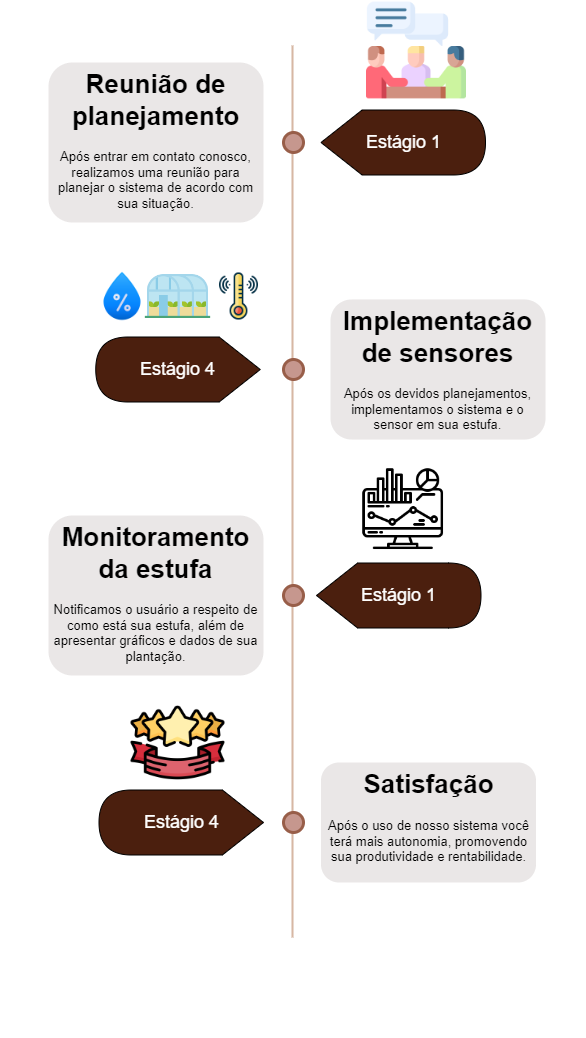

The diagram above was exported from draw.io. Its source (the exported page's mxGraphModel, read from the mxfile embedded in the PNG):
<mxGraphModel dx="868" dy="1332" grid="1" gridSize="10" guides="1" tooltips="1" connect="1" arrows="1" fold="1" page="1" pageScale="1" pageWidth="1100" pageHeight="850" background="none" math="0" shadow="0">
  <root>
    <mxCell id="0" />
    <mxCell id="1" parent="0" />
    <mxCell id="4ec97bd9e5d20128-1" value="" style="line;strokeWidth=2;html=1;fillColor=#D7B7A3;fontSize=28;fontColor=#004D99;strokeColor=#D7B7A3;rotation=90;" parent="1" vertex="1">
      <mxGeometry x="100" y="416" width="892" height="10" as="geometry" />
    </mxCell>
    <mxCell id="FgD7kE974wSfyOxFl_-n-1" value="" style="group;rotation=90;" parent="1" vertex="1" connectable="0">
      <mxGeometry x="99" y="227" width="895" height="585" as="geometry" />
    </mxCell>
    <mxCell id="Vz3LnulGSnKQYYan9v4M-1" value="" style="shape=image;verticalLabelPosition=bottom;labelBackgroundColor=default;verticalAlign=top;aspect=fixed;imageAspect=0;image=https://cdn-icons-png.flaticon.com/512/3050/3050502.png;rotation=0;" parent="FgD7kE974wSfyOxFl_-n-1" vertex="1">
      <mxGeometry x="521" y="-297" width="100" height="100" as="geometry" />
    </mxCell>
    <mxCell id="4ec97bd9e5d20128-9" value="" style="ellipse;whiteSpace=wrap;html=1;fillColor=#c6978e;fontSize=28;fontColor=#004D99;strokeWidth=3;strokeColor=#985e49;rotation=90;" parent="FgD7kE974wSfyOxFl_-n-1" vertex="1">
      <mxGeometry x="438" y="-165" width="20" height="20" as="geometry" />
    </mxCell>
    <mxCell id="4ec97bd9e5d20128-10" value="" style="ellipse;whiteSpace=wrap;html=1;fillColor=#c6978e;fontSize=28;fontColor=#004D99;strokeWidth=3;strokeColor=#985e49;rotation=90;" parent="FgD7kE974wSfyOxFl_-n-1" vertex="1">
      <mxGeometry x="438" y="62" width="20" height="20" as="geometry" />
    </mxCell>
    <mxCell id="4ec97bd9e5d20128-11" value="" style="ellipse;whiteSpace=wrap;html=1;fillColor=#c6978e;fontSize=28;fontColor=#004D99;strokeWidth=3;strokeColor=#985e49;rotation=90;" parent="FgD7kE974wSfyOxFl_-n-1" vertex="1">
      <mxGeometry x="438" y="288" width="20" height="20" as="geometry" />
    </mxCell>
    <mxCell id="4ec97bd9e5d20128-13" value="" style="ellipse;whiteSpace=wrap;html=1;fillColor=#c6978e;fontSize=28;fontColor=#004D99;strokeWidth=3;strokeColor=#985e49;rotation=90;" parent="FgD7kE974wSfyOxFl_-n-1" vertex="1">
      <mxGeometry x="438" y="515" width="20" height="20" as="geometry" />
    </mxCell>
    <mxCell id="4ec97bd9e5d20128-14" value="&lt;h1&gt;Reunião de planejamento&lt;/h1&gt;&lt;div style=&quot;&quot;&gt;Após entrar em contato conosco, realizamos uma reunião para planejar o sistema de acordo com sua situação.&lt;/div&gt;" style="text;html=1;spacing=5;spacingTop=-20;whiteSpace=wrap;overflow=hidden;strokeColor=none;strokeWidth=3;fillColor=#EAE7E7;fontSize=13;fontColor=#000000;align=center;rounded=1;rotation=0;" parent="FgD7kE974wSfyOxFl_-n-1" vertex="1">
      <mxGeometry x="203" y="-235" width="215" height="160" as="geometry" />
    </mxCell>
    <mxCell id="4ec97bd9e5d20128-16" value="&lt;h1&gt;Implementação de sensores&lt;/h1&gt;&lt;p&gt;Após os devidos planejamentos, implementamos o sistema e o sensor em sua estufa.&lt;/p&gt;" style="text;html=1;spacing=5;spacingTop=-20;whiteSpace=wrap;overflow=hidden;strokeColor=none;strokeWidth=3;fillColor=#EAE7E7;fontSize=13;fontColor=#000000;align=center;rounded=1;rotation=0;" parent="FgD7kE974wSfyOxFl_-n-1" vertex="1">
      <mxGeometry x="485.01" y="2" width="215" height="140" as="geometry" />
    </mxCell>
    <mxCell id="4ec97bd9e5d20128-17" value="&lt;h1&gt;Monitoramento da estufa&lt;/h1&gt;&lt;div style=&quot;&quot;&gt;Notificamos o usuário a respeito de como está sua estufa, além de apresentar gráficos e dados de sua plantação.&lt;/div&gt;" style="text;html=1;spacing=5;spacingTop=-20;whiteSpace=wrap;overflow=hidden;strokeColor=none;strokeWidth=3;fillColor=#EAE7E7;fontSize=13;fontColor=#000000;align=center;rounded=1;rotation=0;" parent="FgD7kE974wSfyOxFl_-n-1" vertex="1">
      <mxGeometry x="203" y="218" width="215" height="160" as="geometry" />
    </mxCell>
    <mxCell id="4ec97bd9e5d20128-18" value="&lt;h1&gt;Satisfação&lt;/h1&gt;&lt;p&gt;Após o uso de nosso sistema você terá mais autonomia, promovendo sua produtividade e rentabilidade.&lt;/p&gt;" style="text;html=1;spacing=5;spacingTop=-20;whiteSpace=wrap;overflow=hidden;strokeColor=none;strokeWidth=3;fillColor=#EAE7E7;fontSize=13;fontColor=#000000;align=center;rounded=1;rotation=0;" parent="FgD7kE974wSfyOxFl_-n-1" vertex="1">
      <mxGeometry x="475.5" y="465" width="215" height="120" as="geometry" />
    </mxCell>
    <mxCell id="Vz3LnulGSnKQYYan9v4M-5" value="" style="shape=image;verticalLabelPosition=bottom;labelBackgroundColor=default;verticalAlign=top;aspect=fixed;imageAspect=0;image=https://cdn-icons-png.flaticon.com/512/2782/2782058.png;rotation=0;" parent="FgD7kE974wSfyOxFl_-n-1" vertex="1">
      <mxGeometry x="516" y="170" width="83.5" height="83.5" as="geometry" />
    </mxCell>
    <mxCell id="UWSa2rWjMEXffwkBF1bj-3" value="&lt;font color=&quot;#ffffff&quot; style=&quot;font-size: 18px;&quot;&gt;Estágio 1&lt;/font&gt;" style="shape=display;whiteSpace=wrap;html=1;pointerEvents=0;fontFamily=Helvetica;fontSize=12;fontColor=default;fillColor=#4B1F0E;gradientColor=none;" parent="FgD7kE974wSfyOxFl_-n-1" vertex="1">
      <mxGeometry x="475.5" y="-187.5" width="164.5" height="65" as="geometry" />
    </mxCell>
    <mxCell id="UWSa2rWjMEXffwkBF1bj-6" value="&lt;font color=&quot;#ffffff&quot; style=&quot;font-size: 18px;&quot;&gt;Estágio 1&lt;/font&gt;" style="shape=display;whiteSpace=wrap;html=1;pointerEvents=0;fontFamily=Helvetica;fontSize=12;fontColor=default;fillColor=#4B1F0E;gradientColor=none;" parent="FgD7kE974wSfyOxFl_-n-1" vertex="1">
      <mxGeometry x="471" y="265.5" width="164.5" height="65" as="geometry" />
    </mxCell>
    <mxCell id="Vz3LnulGSnKQYYan9v4M-8" value="" style="shape=image;verticalLabelPosition=bottom;labelBackgroundColor=default;verticalAlign=top;aspect=fixed;imageAspect=0;image=https://cdn-icons-png.flaticon.com/512/3884/3884683.png;rotation=0;" parent="FgD7kE974wSfyOxFl_-n-1" vertex="1">
      <mxGeometry x="285.5" y="398.5" width="94" height="94" as="geometry" />
    </mxCell>
    <mxCell id="UWSa2rWjMEXffwkBF1bj-8" value="&lt;font color=&quot;#ffffff&quot; style=&quot;font-size: 18px;&quot;&gt;Estágio 4&lt;/font&gt;" style="shape=display;whiteSpace=wrap;html=1;pointerEvents=0;fontFamily=Helvetica;fontSize=12;fontColor=default;fillColor=#4B1F0E;gradientColor=none;flipH=1;" parent="FgD7kE974wSfyOxFl_-n-1" vertex="1">
      <mxGeometry x="253.5" y="492.5" width="164.5" height="65" as="geometry" />
    </mxCell>
    <mxCell id="UWSa2rWjMEXffwkBF1bj-9" value="&lt;font color=&quot;#ffffff&quot; style=&quot;font-size: 18px;&quot;&gt;Estágio 4&lt;/font&gt;" style="shape=display;whiteSpace=wrap;html=1;pointerEvents=0;fontFamily=Helvetica;fontSize=12;fontColor=default;fillColor=#4B1F0E;gradientColor=none;flipH=1;direction=east;flipV=1;" parent="FgD7kE974wSfyOxFl_-n-1" vertex="1">
      <mxGeometry x="250.25" y="39.5" width="164.5" height="65" as="geometry" />
    </mxCell>
    <mxCell id="_7eoWxE1Cw5ZOdCFUEVz-6" value="" style="shape=image;verticalLabelPosition=bottom;labelBackgroundColor=default;verticalAlign=top;aspect=fixed;imageAspect=0;image=https://cdn-icons-png.flaticon.com/512/7802/7802832.png;rotation=0;" parent="FgD7kE974wSfyOxFl_-n-1" vertex="1">
      <mxGeometry x="251" y="-27" width="52" height="52" as="geometry" />
    </mxCell>
    <mxCell id="_7eoWxE1Cw5ZOdCFUEVz-4" value="" style="shape=image;verticalLabelPosition=bottom;labelBackgroundColor=default;verticalAlign=top;aspect=fixed;imageAspect=0;image=https://cdn-icons-png.flaticon.com/512/3527/3527135.png;direction=east;rotation=0;" parent="FgD7kE974wSfyOxFl_-n-1" vertex="1">
      <mxGeometry x="297.5" y="-36" width="70" height="70" as="geometry" />
    </mxCell>
    <mxCell id="_7eoWxE1Cw5ZOdCFUEVz-2" value="" style="shape=image;verticalLabelPosition=bottom;labelBackgroundColor=default;verticalAlign=top;aspect=fixed;imageAspect=0;image=https://cdn-icons-png.flaticon.com/512/6375/6375688.png;rotation=0;" parent="FgD7kE974wSfyOxFl_-n-1" vertex="1">
      <mxGeometry x="367.5" y="-27" width="52" height="52" as="geometry" />
    </mxCell>
  </root>
</mxGraphModel>